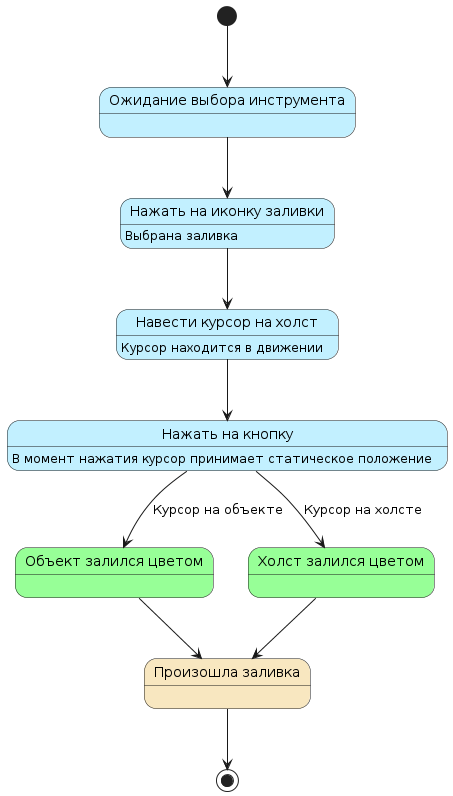

The diagram above was rendered by PlantUML. Its source (embedded in the PNG):
@startuml
state "Нажать на иконку заливки" as F #Application
state "Навести курсор на холст" as Move #Application
state "Нажать на кнопку" as Press #Application
state "Объект залился цветом" as O #Physical
state "Холст залился цветом" as Can #Physical
state "Ожидание выбора инструмента" as W #Application
state "Произошла заливка" as Stop #Strategy
[*] --> W
W --> F
F : Выбрана заливка
F --> Move
Move : Курсор находится в движении
Move --> Press
Press : В момент нажатия курсор принимает статическое положение
Press --> O : Курсор на объекте
Press --> Can : Курсор на холсте
O --> Stop
Can --> Stop
Stop --> [*]
@enduml